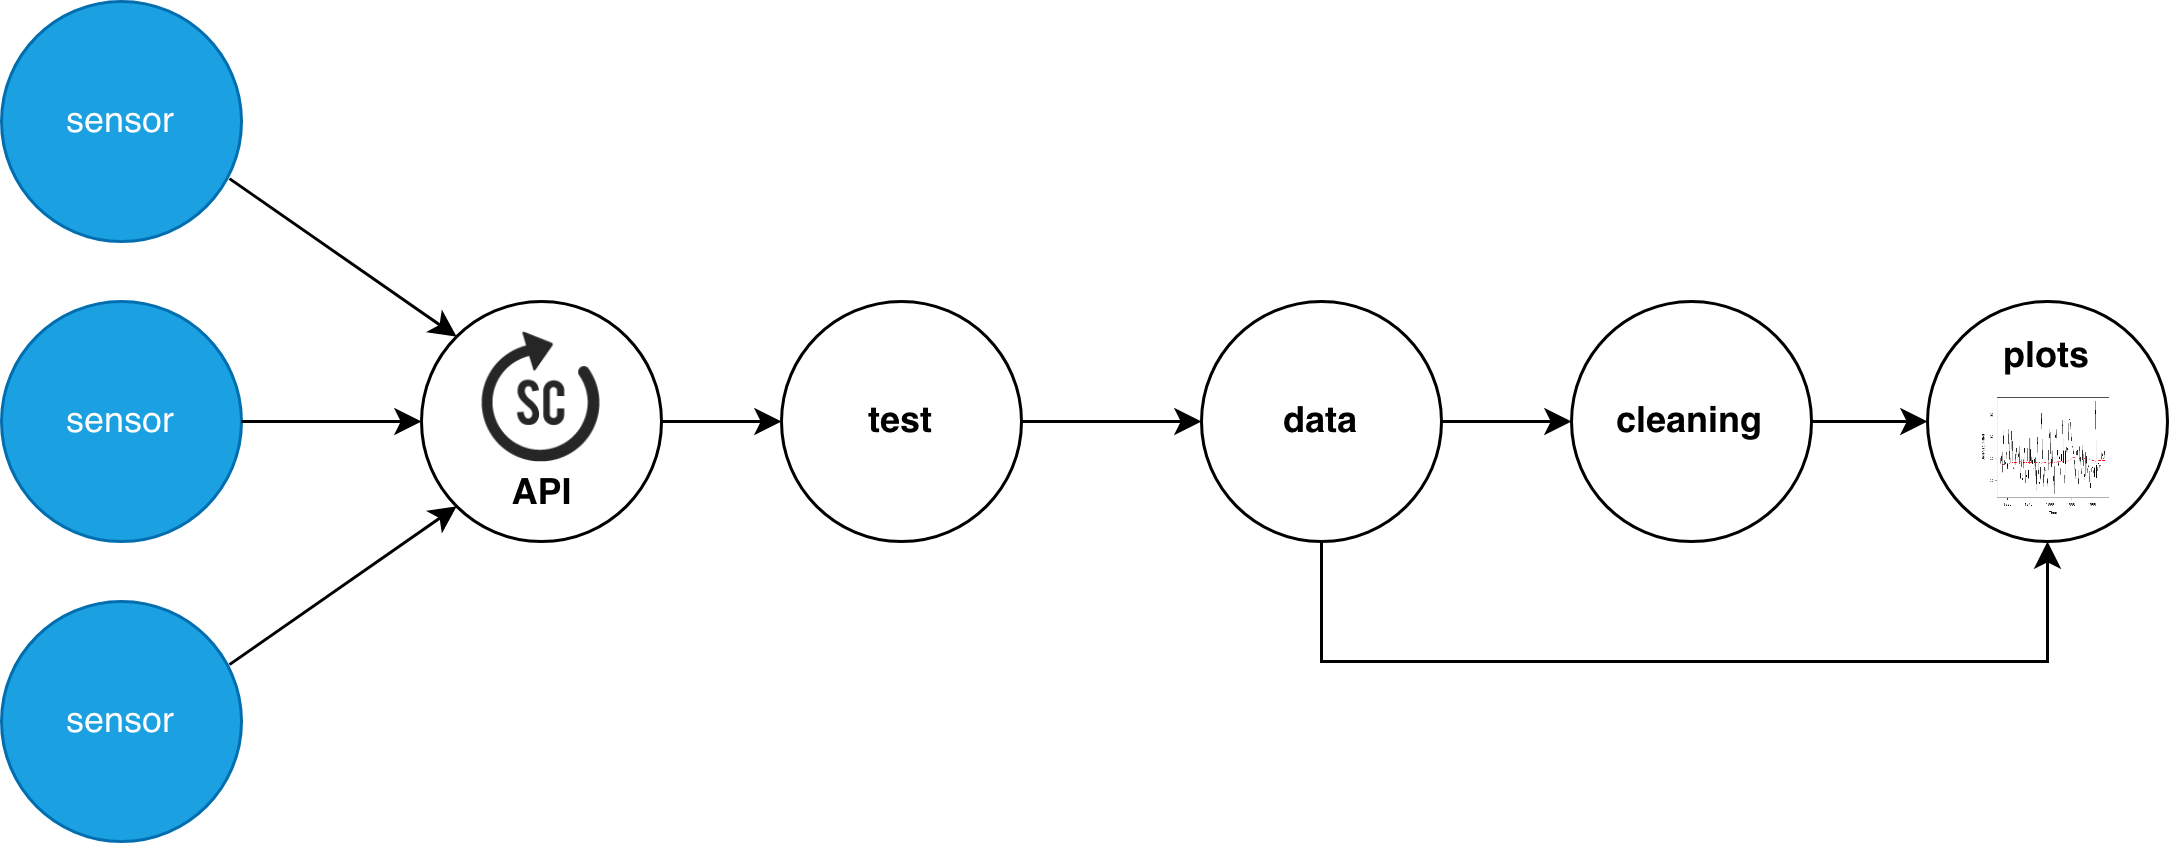

The diagram above was exported from draw.io. Its source (the exported page's mxGraphModel, read from the mxfile embedded in the PNG):
<mxGraphModel dx="1426" dy="808" grid="1" gridSize="10" guides="1" tooltips="1" connect="1" arrows="1" fold="1" page="1" pageScale="1" pageWidth="826" pageHeight="1169" background="#ffffff" math="0" shadow="0">
  <root>
    <mxCell id="0" />
    <mxCell id="1" parent="0" />
    <mxCell id="2" value="" style="ellipse;whiteSpace=wrap;html=1;aspect=fixed;" vertex="1" parent="1">
      <mxGeometry x="190.00000000000006" y="850" width="80" height="80" as="geometry" />
    </mxCell>
    <mxCell id="3" value="" style="group" vertex="1" connectable="0" parent="1">
      <mxGeometry x="190.00000000000006" y="850" width="80" height="80" as="geometry" />
    </mxCell>
    <mxCell id="4" value="" style="group" vertex="1" connectable="0" parent="3">
      <mxGeometry x="18" y="10" width="44" height="64" as="geometry" />
    </mxCell>
    <mxCell id="5" value="" style="shape=image;imageAspect=0;aspect=fixed;verticalLabelPosition=bottom;verticalAlign=top;fillColor=#FFFFFF;image=data:image/x-icon,(base64 omitted: 4128 chars);" vertex="1" parent="4">
      <mxGeometry width="44" height="44" as="geometry" />
    </mxCell>
    <mxCell id="6" value="API" style="text;html=1;align=center;verticalAlign=middle;resizable=0;points=[];autosize=1;fontStyle=1" vertex="1" parent="4">
      <mxGeometry x="2" y="44" width="40" height="20" as="geometry" />
    </mxCell>
    <mxCell id="7" value="test" style="ellipse;whiteSpace=wrap;html=1;aspect=fixed;fontStyle=1" vertex="1" parent="1">
      <mxGeometry x="310" y="850" width="80" height="80" as="geometry" />
    </mxCell>
    <mxCell id="8" value="" style="group" vertex="1" connectable="0" parent="1">
      <mxGeometry x="692" y="850" width="80" height="80" as="geometry" />
    </mxCell>
    <mxCell id="9" value="&lt;div&gt;plots&lt;/div&gt;&lt;div&gt;&lt;br&gt;&lt;/div&gt;&lt;div&gt;&lt;br&gt;&lt;/div&gt;&lt;div&gt;&lt;br&gt;&lt;/div&gt;" style="ellipse;whiteSpace=wrap;html=1;aspect=fixed;fillColor=#FFFFFF;fontStyle=1" vertex="1" parent="8">
      <mxGeometry width="80" height="80" as="geometry" />
    </mxCell>
    <mxCell id="10" value="" style="shape=image;imageAspect=0;aspect=fixed;verticalLabelPosition=bottom;verticalAlign=top;fillColor=#FFFFFF;image=https://a-little-book-of-r-for-time-series.readthedocs.io/en/latest/_images/image11.png;" vertex="1" parent="8">
      <mxGeometry x="18.220000000000027" y="32" width="43.56" height="40" as="geometry" />
    </mxCell>
    <mxCell id="11" style="edgeStyle=orthogonalEdgeStyle;rounded=0;orthogonalLoop=1;jettySize=auto;html=1;exitX=1;exitY=0.5;exitDx=0;exitDy=0;entryX=0;entryY=0.5;entryDx=0;entryDy=0;" edge="1" source="2" target="7" parent="1">
      <mxGeometry relative="1" as="geometry" />
    </mxCell>
    <mxCell id="12" value="sensor" style="ellipse;whiteSpace=wrap;html=1;aspect=fixed;fillColor=#1ba1e2;strokeColor=#006EAF;fontColor=#ffffff;" vertex="1" parent="1">
      <mxGeometry x="50" y="750" width="80" height="80" as="geometry" />
    </mxCell>
    <mxCell id="13" value="sensor" style="ellipse;whiteSpace=wrap;html=1;aspect=fixed;fillColor=#1ba1e2;strokeColor=#006EAF;fontColor=#ffffff;" vertex="1" parent="1">
      <mxGeometry x="50" y="850" width="80" height="80" as="geometry" />
    </mxCell>
    <mxCell id="14" value="sensor" style="ellipse;whiteSpace=wrap;html=1;aspect=fixed;fillColor=#1ba1e2;strokeColor=#006EAF;fontColor=#ffffff;" vertex="1" parent="1">
      <mxGeometry x="50" y="950" width="80" height="80" as="geometry" />
    </mxCell>
    <mxCell id="15" value="" style="endArrow=classic;html=1;entryX=0;entryY=1;entryDx=0;entryDy=0;exitX=0.95;exitY=0.263;exitDx=0;exitDy=0;exitPerimeter=0;" edge="1" source="14" target="2" parent="1">
      <mxGeometry width="50" height="50" relative="1" as="geometry">
        <mxPoint x="-60" y="1100" as="sourcePoint" />
        <mxPoint x="-10" y="1050" as="targetPoint" />
      </mxGeometry>
    </mxCell>
    <mxCell id="16" value="" style="endArrow=classic;html=1;entryX=0;entryY=0.5;entryDx=0;entryDy=0;exitX=1;exitY=0.5;exitDx=0;exitDy=0;" edge="1" source="13" target="2" parent="1">
      <mxGeometry width="50" height="50" relative="1" as="geometry">
        <mxPoint x="-60" y="1100" as="sourcePoint" />
        <mxPoint x="-10" y="1050" as="targetPoint" />
      </mxGeometry>
    </mxCell>
    <mxCell id="17" value="" style="endArrow=classic;html=1;entryX=0;entryY=0;entryDx=0;entryDy=0;exitX=0.95;exitY=0.738;exitDx=0;exitDy=0;exitPerimeter=0;" edge="1" source="12" target="2" parent="1">
      <mxGeometry width="50" height="50" relative="1" as="geometry">
        <mxPoint x="-60" y="1100" as="sourcePoint" />
        <mxPoint x="-10" y="1050" as="targetPoint" />
      </mxGeometry>
    </mxCell>
    <mxCell id="18" value="" style="edgeStyle=orthogonalEdgeStyle;rounded=0;orthogonalLoop=1;jettySize=auto;html=1;startArrow=classic;startFill=1;endArrow=none;endFill=0;entryX=1;entryY=0.5;entryDx=0;entryDy=0;" edge="1" source="21" target="7" parent="1">
      <mxGeometry relative="1" as="geometry">
        <mxPoint x="530" y="890" as="targetPoint" />
      </mxGeometry>
    </mxCell>
    <mxCell id="19" value="" style="edgeStyle=orthogonalEdgeStyle;rounded=0;orthogonalLoop=1;jettySize=auto;html=1;startArrow=none;startFill=0;endArrow=classic;endFill=1;" edge="1" source="21" target="23" parent="1">
      <mxGeometry relative="1" as="geometry" />
    </mxCell>
    <mxCell id="20" style="edgeStyle=orthogonalEdgeStyle;rounded=0;orthogonalLoop=1;jettySize=auto;html=1;exitX=0.5;exitY=1;exitDx=0;exitDy=0;entryX=0.5;entryY=1;entryDx=0;entryDy=0;startArrow=none;startFill=0;endArrow=classic;endFill=1;" edge="1" source="21" target="9" parent="1">
      <mxGeometry relative="1" as="geometry">
        <Array as="points">
          <mxPoint x="490" y="970" />
          <mxPoint x="732" y="970" />
        </Array>
      </mxGeometry>
    </mxCell>
    <mxCell id="21" value="data" style="ellipse;whiteSpace=wrap;html=1;aspect=fixed;fontStyle=1" vertex="1" parent="1">
      <mxGeometry x="450" y="850" width="80" height="80" as="geometry" />
    </mxCell>
    <mxCell id="22" style="edgeStyle=orthogonalEdgeStyle;rounded=0;orthogonalLoop=1;jettySize=auto;html=1;exitX=1;exitY=0.5;exitDx=0;exitDy=0;entryX=0;entryY=0.5;entryDx=0;entryDy=0;startArrow=none;startFill=0;endArrow=classic;endFill=1;" edge="1" source="23" target="9" parent="1">
      <mxGeometry relative="1" as="geometry" />
    </mxCell>
    <mxCell id="23" value="cleaning" style="ellipse;whiteSpace=wrap;html=1;aspect=fixed;fontStyle=1" vertex="1" parent="1">
      <mxGeometry x="573.34" y="850" width="80" height="80" as="geometry" />
    </mxCell>
  </root>
</mxGraphModel>